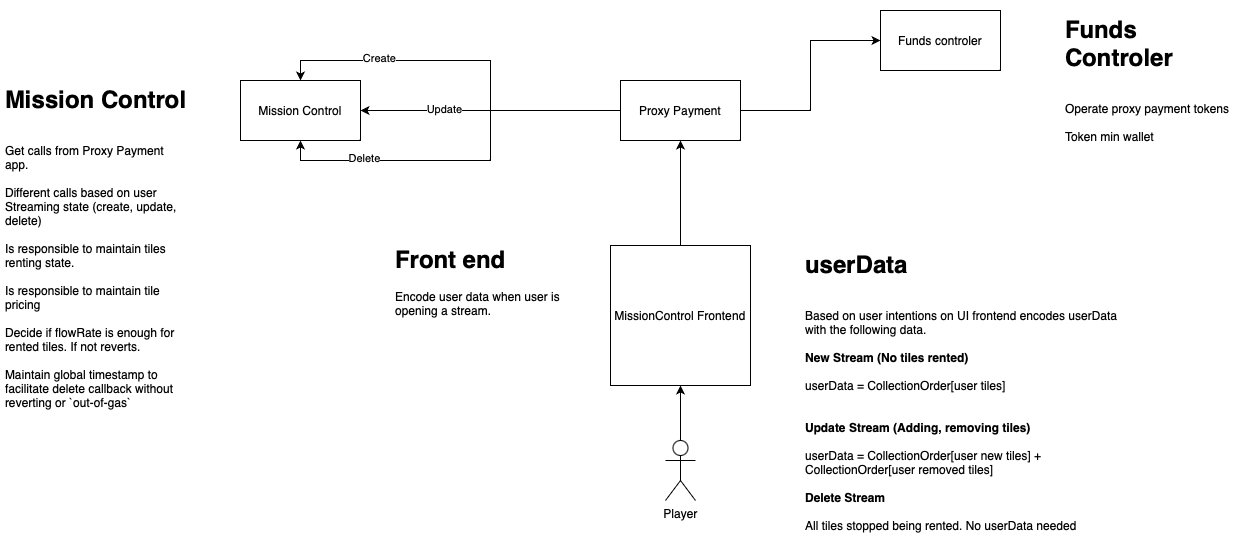

The diagram above was exported from draw.io. Its source (the exported page's mxGraphModel, read from the mxfile embedded in the PNG):
<mxGraphModel dx="1845" dy="620" grid="1" gridSize="10" guides="1" tooltips="1" connect="1" arrows="1" fold="1" page="1" pageScale="1" pageWidth="827" pageHeight="1169" math="0" shadow="0">
  <root>
    <mxCell id="0" />
    <mxCell id="1" parent="0" />
    <mxCell id="gak19AKO25x21DSZDeYA-1" value="Mission Control" style="rounded=0;whiteSpace=wrap;html=1;" vertex="1" parent="1">
      <mxGeometry x="100" y="100" width="120" height="60" as="geometry" />
    </mxCell>
    <mxCell id="gak19AKO25x21DSZDeYA-4" style="edgeStyle=orthogonalEdgeStyle;rounded=0;orthogonalLoop=1;jettySize=auto;html=1;exitX=0;exitY=0.5;exitDx=0;exitDy=0;" edge="1" parent="1" source="gak19AKO25x21DSZDeYA-2" target="gak19AKO25x21DSZDeYA-1">
      <mxGeometry relative="1" as="geometry" />
    </mxCell>
    <mxCell id="gak19AKO25x21DSZDeYA-17" value="Update" style="edgeLabel;html=1;align=center;verticalAlign=middle;resizable=0;points=[];" vertex="1" connectable="0" parent="gak19AKO25x21DSZDeYA-4">
      <mxGeometry x="0.3615" y="-2" relative="1" as="geometry">
        <mxPoint as="offset" />
      </mxGeometry>
    </mxCell>
    <mxCell id="gak19AKO25x21DSZDeYA-5" style="edgeStyle=orthogonalEdgeStyle;rounded=0;orthogonalLoop=1;jettySize=auto;html=1;exitX=0;exitY=0.5;exitDx=0;exitDy=0;entryX=0.5;entryY=1;entryDx=0;entryDy=0;" edge="1" parent="1" source="gak19AKO25x21DSZDeYA-2" target="gak19AKO25x21DSZDeYA-1">
      <mxGeometry relative="1" as="geometry" />
    </mxCell>
    <mxCell id="gak19AKO25x21DSZDeYA-18" value="Delete" style="edgeLabel;html=1;align=center;verticalAlign=middle;resizable=0;points=[];" vertex="1" connectable="0" parent="gak19AKO25x21DSZDeYA-5">
      <mxGeometry x="0.5744" y="-3" relative="1" as="geometry">
        <mxPoint as="offset" />
      </mxGeometry>
    </mxCell>
    <mxCell id="gak19AKO25x21DSZDeYA-6" style="edgeStyle=orthogonalEdgeStyle;rounded=0;orthogonalLoop=1;jettySize=auto;html=1;exitX=0;exitY=0.5;exitDx=0;exitDy=0;entryX=0.5;entryY=0;entryDx=0;entryDy=0;" edge="1" parent="1" source="gak19AKO25x21DSZDeYA-2" target="gak19AKO25x21DSZDeYA-1">
      <mxGeometry relative="1" as="geometry" />
    </mxCell>
    <mxCell id="gak19AKO25x21DSZDeYA-16" value="Create" style="edgeLabel;html=1;align=center;verticalAlign=middle;resizable=0;points=[];" vertex="1" connectable="0" parent="gak19AKO25x21DSZDeYA-6">
      <mxGeometry x="0.4974" y="-3" relative="1" as="geometry">
        <mxPoint as="offset" />
      </mxGeometry>
    </mxCell>
    <mxCell id="gak19AKO25x21DSZDeYA-29" style="edgeStyle=orthogonalEdgeStyle;rounded=0;orthogonalLoop=1;jettySize=auto;html=1;entryX=0;entryY=0.5;entryDx=0;entryDy=0;" edge="1" parent="1" source="gak19AKO25x21DSZDeYA-2" target="gak19AKO25x21DSZDeYA-28">
      <mxGeometry relative="1" as="geometry" />
    </mxCell>
    <mxCell id="gak19AKO25x21DSZDeYA-2" value="&lt;span style=&quot;white-space: pre;&quot;&gt;Proxy Payment&lt;br/&gt;&lt;/span&gt;" style="rounded=0;whiteSpace=wrap;html=1;" vertex="1" parent="1">
      <mxGeometry x="480" y="100" width="120" height="60" as="geometry" />
    </mxCell>
    <mxCell id="gak19AKO25x21DSZDeYA-23" style="edgeStyle=orthogonalEdgeStyle;rounded=0;orthogonalLoop=1;jettySize=auto;html=1;exitX=0.5;exitY=0;exitDx=0;exitDy=0;exitPerimeter=0;" edge="1" parent="1" source="gak19AKO25x21DSZDeYA-7" target="gak19AKO25x21DSZDeYA-10">
      <mxGeometry relative="1" as="geometry" />
    </mxCell>
    <mxCell id="gak19AKO25x21DSZDeYA-7" value="Player" style="shape=umlActor;verticalLabelPosition=bottom;verticalAlign=top;html=1;outlineConnect=0;" vertex="1" parent="1">
      <mxGeometry x="525" y="460" width="30" height="60" as="geometry" />
    </mxCell>
    <mxCell id="gak19AKO25x21DSZDeYA-13" style="edgeStyle=orthogonalEdgeStyle;rounded=0;orthogonalLoop=1;jettySize=auto;html=1;" edge="1" parent="1" source="gak19AKO25x21DSZDeYA-10" target="gak19AKO25x21DSZDeYA-2">
      <mxGeometry relative="1" as="geometry" />
    </mxCell>
    <mxCell id="gak19AKO25x21DSZDeYA-10" value="MissionControl Frontend" style="whiteSpace=wrap;html=1;aspect=fixed;" vertex="1" parent="1">
      <mxGeometry x="470" y="265" width="140" height="140" as="geometry" />
    </mxCell>
    <mxCell id="gak19AKO25x21DSZDeYA-12" value="&lt;h1&gt;Front end&lt;/h1&gt;&lt;div&gt;Encode user data when user is opening a stream.&lt;/div&gt;&lt;div&gt;&lt;br&gt;&lt;/div&gt;&lt;div&gt;&lt;br&gt;&lt;/div&gt;" style="text;html=1;strokeColor=none;fillColor=none;spacing=5;spacingTop=-20;whiteSpace=wrap;overflow=hidden;rounded=0;" vertex="1" parent="1">
      <mxGeometry x="250" y="260" width="190" height="150" as="geometry" />
    </mxCell>
    <mxCell id="gak19AKO25x21DSZDeYA-25" value="&lt;h1&gt;userData&lt;/h1&gt;&lt;div&gt;&lt;br&gt;&lt;/div&gt;&lt;div&gt;Based on user intentions on UI frontend encodes userData with the following data.&lt;/div&gt;&lt;div&gt;&lt;br&gt;&lt;/div&gt;&lt;div&gt;&lt;b&gt;New Stream (No tiles rented)&lt;/b&gt;&lt;/div&gt;&lt;div&gt;&lt;b&gt;&lt;br&gt;&lt;/b&gt;&lt;/div&gt;&lt;div&gt;userData = CollectionOrder[user tiles]&lt;/div&gt;&lt;div&gt;&lt;b&gt;&lt;br&gt;&lt;/b&gt;&lt;/div&gt;&lt;div&gt;&lt;b&gt;&lt;br&gt;&lt;/b&gt;&lt;/div&gt;&lt;div&gt;&lt;b&gt;Update Stream (Adding, removing tiles)&lt;/b&gt;&lt;/div&gt;&lt;div&gt;&lt;b&gt;&lt;br&gt;&lt;/b&gt;&lt;/div&gt;&lt;div&gt;userData = CollectionOrder[user new tiles] +&amp;nbsp;&lt;br&gt;&lt;/div&gt;CollectionOrder[user removed tiles]&lt;br&gt;&lt;br&gt;&lt;b&gt;Delete Stream&lt;/b&gt;&lt;br&gt;&lt;br&gt;All tiles stopped being rented. No userData needed&lt;br&gt;&lt;div&gt;&lt;b&gt;&lt;br&gt;&lt;/b&gt;&lt;/div&gt;&lt;div&gt;&lt;b&gt;&lt;br&gt;&lt;/b&gt;&lt;/div&gt;" style="text;html=1;strokeColor=none;fillColor=none;spacing=5;spacingTop=-20;whiteSpace=wrap;overflow=hidden;rounded=0;" vertex="1" parent="1">
      <mxGeometry x="660" y="265" width="343" height="300" as="geometry" />
    </mxCell>
    <mxCell id="gak19AKO25x21DSZDeYA-27" value="&lt;h1&gt;Mission Control&lt;/h1&gt;&lt;div&gt;&lt;br&gt;&lt;/div&gt;&lt;div&gt;Get calls from Proxy Payment app.&lt;/div&gt;&lt;div&gt;&lt;br&gt;&lt;/div&gt;&lt;div&gt;Different calls based on user Streaming state (create, update, delete)&lt;/div&gt;&lt;div&gt;&lt;br&gt;&lt;/div&gt;&lt;div&gt;Is responsible to maintain tiles renting state.&lt;/div&gt;&lt;div&gt;&lt;br&gt;&lt;/div&gt;&lt;div&gt;Is responsible to maintain tile pricing&lt;/div&gt;&lt;div&gt;&lt;br&gt;&lt;/div&gt;&lt;div&gt;Decide if flowRate is enough for rented tiles. If not reverts.&lt;/div&gt;&lt;div&gt;&lt;br&gt;&lt;/div&gt;&lt;div&gt;Maintain global timestamp to facilitate delete callback without reverting or `out-of-gas`&lt;/div&gt;" style="text;html=1;strokeColor=none;fillColor=none;spacing=5;spacingTop=-20;whiteSpace=wrap;overflow=hidden;rounded=0;" vertex="1" parent="1">
      <mxGeometry x="-140" y="100" width="190" height="340" as="geometry" />
    </mxCell>
    <mxCell id="gak19AKO25x21DSZDeYA-28" value="Funds controler" style="rounded=0;whiteSpace=wrap;html=1;" vertex="1" parent="1">
      <mxGeometry x="740" y="30" width="120" height="60" as="geometry" />
    </mxCell>
    <mxCell id="gak19AKO25x21DSZDeYA-30" value="&lt;h1&gt;Funds Controler&lt;/h1&gt;&lt;div&gt;&lt;br&gt;&lt;/div&gt;&lt;div&gt;Operate proxy payment tokens&lt;/div&gt;&lt;div&gt;&lt;br&gt;&lt;/div&gt;&lt;div&gt;Token min wallet&lt;/div&gt;" style="text;html=1;strokeColor=none;fillColor=none;spacing=5;spacingTop=-20;whiteSpace=wrap;overflow=hidden;rounded=0;" vertex="1" parent="1">
      <mxGeometry x="920" y="30" width="190" height="160" as="geometry" />
    </mxCell>
  </root>
</mxGraphModel>